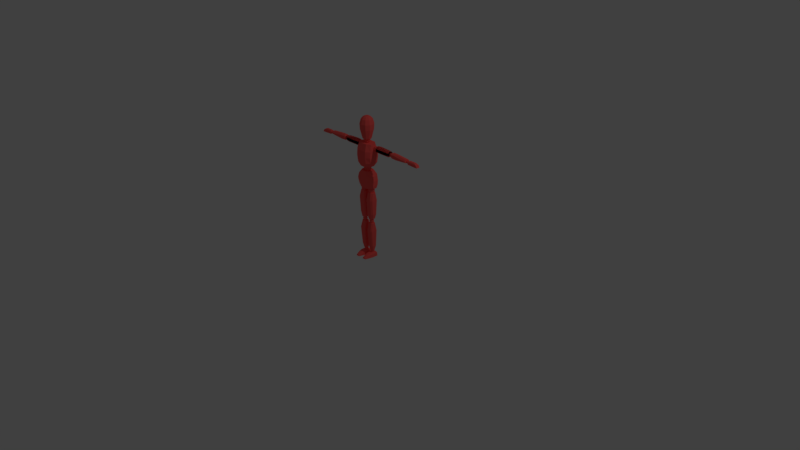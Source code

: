 # Source: Player_Mannequin_Red.blend  (saved by Blender 2.79.0; exported with 4.5.12 LTS)
import bpy
from mathutils import Matrix  # noqa: F401  (used for matrix-valued properties, if any)

bpy.ops.wm.read_factory_settings(use_empty=True)
scene = bpy.context.scene
scene.name = 'Scene'

# ---- collections
col_collection_1 = bpy.data.collections.new('Collection 1'); scene.collection.children.link(col_collection_1)

# ---- materials (node trees are filled in below, after node groups)
mat_material = bpy.data.materials.new('Material')
mat_material.alpha_threshold = 0.0
mat_material.use_transparent_shadow = False
mat_material.diffuse_color = (1.0, 1.0, 1.0, 1.0)
mat_material.roughness = 0.5
mat_material.line_color = (0.0, 0.0, 0.0, 1.0)
mat_material_blue = bpy.data.materials.new('Material.Blue')
mat_material_blue.alpha_threshold = 0.0
mat_material_blue.use_transparent_shadow = False
mat_material_blue.diffuse_color = (0.04264, 0.1027, 1.0, 1.0)
mat_material_blue.roughness = 0.5
mat_material_red = bpy.data.materials.new('Material.Red')
mat_material_red.alpha_threshold = 0.0
mat_material_red.use_transparent_shadow = False
mat_material_red.diffuse_color = (1.0, 0.1099, 0.09833, 1.0)
mat_material_red.roughness = 0.5
mat_material_yellow = bpy.data.materials.new('Material.Yellow')
mat_material_yellow.alpha_threshold = 0.0
mat_material_yellow.use_transparent_shadow = False
mat_material_yellow.roughness = 0.5
mat_material_green = bpy.data.materials.new('Material.Green')
mat_material_green.alpha_threshold = 0.0
mat_material_green.use_transparent_shadow = False
mat_material_green.roughness = 0.5

# ---- material node trees

# ---- world
world_world = bpy.data.worlds.new('World'); scene.world = world_world
world_world.color = (0.05088, 0.05088, 0.05088)
world_world.use_sun_shadow = False
world_world.sun_shadow_jitter_overblur = 0.0
world_world.cycles.sampling_method = 'MANUAL'

# ---- cameras
cam_camera = bpy.data.cameras.new('Camera')
cam_camera.clip_end = 100.0
cam_camera.lens = 35.0
cam_camera.sensor_width = 32.0
cam_camera.sensor_height = 18.0
cam_camera.ortho_scale = 7.314
cam_camera.dof.focus_distance = 0.0
cam_camera.dof.aperture_fstop = 128.0

# ---- lights
light_lamp = bpy.data.lights.new('Lamp', 'POINT')
light_lamp.transmission_factor = 0.0
light_lamp.cutoff_distance = 30.0
light_lamp.energy = 100.0
light_lamp.shadow_buffer_clip_start = 1.001
light_lamp.shadow_soft_size = 0.1
light_lamp.shadow_maximum_resolution = 0.006
light_lamp.use_absolute_resolution = True

# ---- meshes
me_cube = bpy.data.meshes.new('Cube')
me_cube.from_pydata([(0.1242, 0.02715, 0.9557), (0.1242, -0.01888, 0.9557), (0.07247, 0.02062, 1.175), (0.07247, -0.02323, 1.175), (0.0594, 0.07366, 0.9502), (0.0594, -0.06104, 0.9513), (0.03515, 0.06169, 1.176), (0.03515, -0.06431, 1.176), (0.1301, 0.04456, 0.9987), (0.1294, 0.05108, 1.057), (0.1156, 0.04782, 1.115), (0.1301, -0.03411, 0.9987), (0.1294, -0.04608, 1.057), (0.1156, -0.04173, 1.115), (0.0714, -0.0828, 1.115), (0.07828, -0.08715, 1.057), (0.0721, -0.07519, 0.9987), (0.0721, 0.08563, 0.9987), (0.07828, 0.09216, 1.057), (0.0714, 0.08889, 1.115), (0.07844, 0.03546, 1.233), (0.07844, -0.02642, 1.233), (0.1048, 0.02668, 1.532), (0.1048, -0.03227, 1.532), (0.05189, 0.05806, 1.233), (0.05189, -0.0659, 1.232), (0.05464, 0.07432, 1.534), (0.05464, -0.06727, 1.534), (0.1115, 0.05886, 1.291), (0.1182, 0.06763, 1.369), (0.1173, 0.06325, 1.448), (0.1115, -0.04689, 1.291), (0.1182, -0.06298, 1.369), (0.1173, -0.05713, 1.448), (0.07055, -0.09971, 1.448), (0.0697, -0.103, 1.369), (0.06897, -0.092, 1.291), (0.06897, 0.08376, 1.291), (0.0697, 0.09759, 1.369), (0.07055, 0.0932, 1.448), (0.1661, 0.0119, 1.439), (0.1583, 0.0119, 1.513), (0.1661, 0.04627, 1.439), (0.1583, 0.04627, 1.513), (0.3637, 0.0119, 1.437), (0.3793, 0.0119, 1.507), (0.3637, 0.04627, 1.437), (0.3793, 0.04627, 1.507), (0.1606, -0.005781, 1.453), (0.1606, -0.005781, 1.492), (0.1606, 0.06396, 1.492), (0.1606, 0.06396, 1.453), (0.3793, 0.06396, 1.492), (0.3793, 0.06396, 1.461), (0.3793, -0.005781, 1.492), (0.3793, -0.005781, 1.461), (0.329, 0.04627, 1.437), (0.2165, 0.04627, 1.437), (0.2142, 0.04627, 1.517), (0.329, 0.04627, 1.512), (0.2165, 0.0119, 1.437), (0.329, 0.0119, 1.437), (0.329, 0.0119, 1.512), (0.2142, 0.0119, 1.517), (0.329, -0.005781, 1.453), (0.2165, -0.005781, 1.453), (0.329, -0.005781, 1.492), (0.2165, -0.005781, 1.492), (0.2165, 0.06396, 1.453), (0.329, 0.06396, 1.453), (0.2165, 0.06396, 1.492), (0.329, 0.06396, 1.492), (0.4235, 0.0119, 1.44), (0.429, 0.0119, 1.507), (0.4235, 0.04627, 1.44), (0.429, 0.04627, 1.507), (0.6624, 0.0119, 1.451), (0.6635, 0.0119, 1.493), (0.6624, 0.04627, 1.451), (0.6635, 0.04627, 1.493), (0.419, -0.005781, 1.464), (0.419, -0.005781, 1.492), (0.419, 0.06396, 1.492), (0.419, 0.06396, 1.464), (0.6635, 0.06396, 1.477), (0.6646, 0.06396, 1.465), (0.6635, -0.005781, 1.477), (0.6646, -0.005781, 1.465), (0.6143, 0.04627, 1.446), (0.4861, 0.04627, 1.437), (0.4861, 0.04627, 1.507), (0.6132, 0.04627, 1.497), (0.4861, 0.0119, 1.437), (0.6143, 0.0119, 1.446), (0.6132, 0.0119, 1.497), (0.4861, 0.0119, 1.507), (0.6132, -0.005781, 1.46), (0.4861, -0.005781, 1.453), (0.6132, -0.005781, 1.477), (0.4861, -0.005781, 1.492), (0.4861, 0.06396, 1.453), (0.6132, 0.06396, 1.46), (0.4861, 0.06396, 1.492), (0.6132, 0.06396, 1.477), (0.702, 0.005576, 1.445), (0.7032, 0.01344, 1.485), (0.702, 0.05257, 1.445), (0.7032, 0.04471, 1.485), (0.8505, 0.005576, 1.443), (0.8148, 0.01344, 1.484), (0.8505, 0.05257, 1.443), (0.8148, 0.04471, 1.484), (0.7, 0.005576, 1.474), (0.7, 0.05257, 1.474), (0.8337, 0.05257, 1.471), (0.8337, 0.005576, 1.471), (0.8118, 0.05257, 1.441), (0.7293, 0.05257, 1.445), (0.7194, 0.04471, 1.488), (0.7957, 0.04471, 1.488), (0.7293, 0.005576, 1.445), (0.8118, 0.005576, 1.441), (0.7957, 0.01344, 1.488), (0.7194, 0.01344, 1.488), (0.8099, 0.005576, 1.474), (0.7274, 0.005576, 1.474), (0.7274, 0.05257, 1.474), (0.8099, 0.05257, 1.474), (0.1661, 0.0119, 1.439), (0.1583, 0.0119, 1.513), (0.1661, 0.04627, 1.439), (0.1583, 0.04627, 1.513), (0.3637, 0.0119, 1.437), (0.3793, 0.0119, 1.507), (0.3637, 0.04627, 1.437), (0.3793, 0.04627, 1.507), (0.1606, -0.005781, 1.453), (0.1606, -0.005781, 1.492), (0.1606, 0.06396, 1.492), (0.1606, 0.06396, 1.453), (0.3793, 0.06396, 1.492), (0.3793, 0.06396, 1.461), (0.3793, -0.005781, 1.492), (0.3793, -0.005781, 1.461), (0.329, 0.04627, 1.437), (0.2165, 0.04627, 1.437), (0.2142, 0.04627, 1.517), (0.329, 0.04627, 1.512), (0.2165, 0.0119, 1.437), (0.329, 0.0119, 1.437), (0.329, 0.0119, 1.512), (0.2142, 0.0119, 1.517), (0.329, -0.005781, 1.453), (0.2165, -0.005781, 1.453), (0.329, -0.005781, 1.492), (0.2165, -0.005781, 1.492), (0.2165, 0.06396, 1.453), (0.329, 0.06396, 1.453), (0.2165, 0.06396, 1.492), (0.329, 0.06396, 1.492), (0.02369, -0.01695, 0.8891), (0.1063, -0.01695, 0.887), (0.02369, 0.01743, 0.8891), (0.1063, 0.01743, 0.887), (0.01589, -0.01695, 0.533), (0.1025, -0.01695, 0.5371), (0.01589, 0.01743, 0.533), (0.1025, 0.01743, 0.5371), (0.03797, -0.03584, 0.895), (0.08531, -0.03584, 0.8928), (0.08531, 0.03993, 0.8928), (0.03797, 0.03993, 0.895), (0.07749, 0.03511, 0.5262), (0.04641, 0.03511, 0.5261), (0.07749, -0.03463, 0.5262), (0.04641, -0.03463, 0.5261), (0.01097, 0.02827, 0.5988), (0.009451, 0.03791, 0.7898), (0.1182, 0.03791, 0.7939), (0.1141, 0.02827, 0.5991), (0.009451, -0.03623, 0.7886), (0.01097, -0.02418, 0.5988), (0.1141, -0.02418, 0.5991), (0.1182, -0.03623, 0.7927), (0.02639, -0.04186, 0.5988), (0.02487, -0.05391, 0.7887), (0.09422, -0.04186, 0.599), (0.0927, -0.05391, 0.7888), (0.02487, 0.0556, 0.7899), (0.02639, 0.04596, 0.5988), (0.0927, 0.0556, 0.79), (0.09422, 0.04596, 0.599), (0.02241, -0.01409, 0.4694), (0.09598, -0.01294, 0.4702), (0.02242, 0.01486, 0.4693), (0.09593, 0.01374, 0.4701), (0.02823, -0.006824, 0.08268), (0.08512, -0.006991, 0.08268), (0.02821, 0.01609, 0.08268), (0.08514, 0.01627, 0.08268), (0.03296, -0.02712, 0.472), (0.08142, -0.02675, 0.4733), (0.08122, 0.03072, 0.4736), (0.03315, 0.03111, 0.4722), (0.06991, 0.02925, 0.08268), (0.05149, 0.0291, 0.08268), (0.06988, -0.01993, 0.08268), (0.05152, -0.01977, 0.08268), (0.02367, 0.03234, 0.1489), (0.02153, 0.03986, 0.3633), (0.1057, 0.03847, 0.368), (0.09787, 0.03192, 0.1499), (0.02147, -0.03898, 0.3639), (0.02372, -0.02066, 0.1497), (0.09782, -0.02024, 0.1507), (0.1058, -0.03758, 0.3686), (0.03186, -0.03108, 0.1501), (0.02987, -0.04904, 0.364), (0.0855, -0.03087, 0.1504), (0.08815, -0.04846, 0.3644), (0.03003, 0.04985, 0.3635), (0.03183, 0.04285, 0.1494), (0.08801, 0.04923, 0.3638), (0.08552, 0.04264, 0.1497), (0.1087, -0.04188, 0.001588), (0.1087, 0.01529, 0.001588), (0.00808, 0.01529, 0.001588), (0.00808, -0.04188, 0.001588), (0.1022, 0.01529, 0.04421), (0.1022, -0.04188, 0.04421), (0.0159, -0.04188, 0.04421), (0.0159, 0.01529, 0.04421), (0.0159, 0.01529, 0.04421), (0.0159, -0.04188, 0.04421), (0.1022, -0.04188, 0.04421), (0.1022, 0.01529, 0.04421), (0.00808, -0.04188, 0.002983), (0.00808, 0.01529, 0.001588), (0.1087, 0.01529, 0.001588), (0.1087, -0.04188, 0.002983), (0.1022, 0.04581, 0.04421), (0.1087, 0.04581, 0.001588), (0.09263, -0.09014, 0.03313), (0.09914, -0.09014, 0.002983), (0.0159, 0.04581, 0.04421), (0.00808, 0.04581, 0.001588), (0.02549, -0.09014, 0.03313), (0.01767, -0.09014, 0.002983), (0.08457, -0.1351, 0.01145), (0.08449, -0.1393, 0.002983), (0.03221, -0.1351, 0.01145), (0.03232, -0.1393, 0.002983), (0.07764, -0.04188, 0.002983), (0.03918, -0.04188, 0.002983), (0.07764, 0.01529, 0.001588), (0.03918, 0.01529, 0.001588), (0.03918, -0.04188, 0.05464), (0.07764, -0.04188, 0.05464), (0.07397, -0.09014, 0.04356), (0.04284, -0.09014, 0.04356), (0.03918, 0.01529, 0.05464), (0.07764, 0.01529, 0.05464), (0.03918, 0.04581, 0.05464), (0.07764, 0.04581, 0.05464), (0.04284, -0.09014, 0.002983), (0.07397, -0.09014, 0.002983), (0.07764, 0.04581, 0.001588), (0.03918, 0.04581, 0.001588), (0.06917, -0.1383, 0.01877), (0.04609, -0.1383, 0.01877), (0.04609, -0.1436, 0.002983), (0.06917, -0.1436, 0.002983), (0.3837, 0.01361, 1.46), (0.3837, 0.01361, 1.491), (0.3837, 0.04524, 1.46), (0.3837, 0.04524, 1.491), (0.4154, 0.01361, 1.46), (0.4154, 0.01361, 1.491), (0.4154, 0.04524, 1.46), (0.4154, 0.04524, 1.491), (0.3802, 0.02943, 1.456), (0.3802, 0.01005, 1.476), (0.3802, 0.02943, 1.495), (0.3802, 0.0488, 1.476), (0.3995, 0.0488, 1.456), (0.3995, 0.0488, 1.495), (0.4189, 0.0488, 1.476), (0.4189, 0.02943, 1.456), (0.4189, 0.02943, 1.495), (0.4189, 0.01005, 1.476), (0.3995, 0.01005, 1.456), (0.3995, 0.01005, 1.495), (0.3995, 0.02943, 1.503), (0.3995, 0.02943, 1.448), (0.3995, 0.00203, 1.476), (0.4269, 0.02943, 1.476), (0.3995, 0.05682, 1.476), (0.3721, 0.02943, 1.476), (0.6707, 0.01816, 1.454), (0.6707, 0.01816, 1.477), (0.6707, 0.04069, 1.454), (0.6707, 0.04069, 1.477), (0.7009, 0.01816, 1.454), (0.7009, 0.01816, 1.477), (0.7009, 0.04069, 1.454), (0.7009, 0.04069, 1.477), (0.6673, 0.02943, 1.452), (0.6673, 0.01563, 1.466), (0.6673, 0.02943, 1.479), (0.6673, 0.04323, 1.466), (0.6858, 0.04323, 1.452), (0.6858, 0.04323, 1.479), (0.7042, 0.04323, 1.466), (0.7042, 0.02943, 1.452), (0.7042, 0.02943, 1.479), (0.7042, 0.01563, 1.466), (0.6858, 0.01563, 1.452), (0.6858, 0.01563, 1.479), (0.6858, 0.02943, 1.485), (0.6858, 0.02943, 1.446), (0.6858, 0.00991, 1.466), (0.7119, 0.02943, 1.466), (0.6858, 0.04894, 1.466), (0.6596, 0.02943, 1.466), (0.1071, 0.009139, 1.454), (0.1071, 0.009139, 1.495), (0.1071, 0.04971, 1.454), (0.1071, 0.04971, 1.495), (0.1571, 0.009139, 1.454), (0.1571, 0.009139, 1.495), (0.1571, 0.04971, 1.454), (0.1571, 0.04971, 1.495), (0.1014, 0.02943, 1.45), (0.1014, 0.004579, 1.474), (0.1014, 0.02943, 1.499), (0.1014, 0.05427, 1.474), (0.1321, 0.05427, 1.45), (0.1321, 0.05427, 1.499), (0.1627, 0.05427, 1.474), (0.1627, 0.02943, 1.45), (0.1627, 0.02943, 1.499), (0.1627, 0.004579, 1.474), (0.1321, 0.004579, 1.45), (0.1321, 0.004579, 1.499), (0.1321, 0.02943, 1.509), (0.1321, 0.02943, 1.439), (0.1321, -0.005713, 1.474), (0.1754, 0.02943, 1.474), (0.1321, 0.06456, 1.474), (0.08877, 0.02943, 1.474), (0.3837, 0.01361, 1.46), (0.3837, 0.01361, 1.491), (0.3837, 0.04524, 1.46), (0.3837, 0.04524, 1.491), (0.4154, 0.01361, 1.46), (0.4154, 0.01361, 1.491), (0.4154, 0.04524, 1.46), (0.4154, 0.04524, 1.491), (0.3802, 0.02943, 1.456), (0.3802, 0.01005, 1.476), (0.3802, 0.02943, 1.495), (0.3802, 0.0488, 1.476), (0.3995, 0.0488, 1.456), (0.3995, 0.0488, 1.495), (0.4189, 0.0488, 1.476), (0.4189, 0.02943, 1.456), (0.4189, 0.02943, 1.495), (0.4189, 0.01005, 1.476), (0.3995, 0.01005, 1.456), (0.3995, 0.01005, 1.495), (0.3995, 0.02943, 1.503), (0.3995, 0.02943, 1.448), (0.3995, 0.00203, 1.476), (0.4269, 0.02943, 1.476), (0.3995, 0.05682, 1.476), (0.3721, 0.02943, 1.476), (0.03691, -0.02318, 0.8915), (0.03691, -0.02318, 0.9464), (0.03691, 0.02571, 0.8915), (0.03691, 0.02571, 0.9464), (0.0858, -0.02318, 0.8915), (0.0858, -0.02318, 0.9464), (0.0858, 0.02571, 0.8915), (0.0858, 0.02571, 0.9464), (0.03141, 0.001265, 0.8853), (0.03141, -0.02868, 0.9189), (0.03141, 0.001265, 0.9526), (0.03141, 0.03121, 0.9189), (0.06136, 0.03121, 0.8853), (0.06136, 0.03121, 0.9526), (0.0913, 0.03121, 0.9189), (0.0913, 0.001265, 0.8853), (0.0913, 0.001265, 0.9526), (0.0913, -0.02868, 0.9189), (0.06136, -0.02868, 0.8853), (0.06136, -0.02868, 0.9526), (0.06136, 0.001265, 0.9665), (0.06136, 0.001265, 0.8714), (0.06136, -0.04108, 0.9189), (0.1037, 0.001265, 0.9189), (0.06136, 0.04361, 0.9189), (0.01901, 0.001265, 0.9189), (0.04195, -0.0167, 0.4758), (0.04195, -0.0167, 0.521), (0.04195, 0.01621, 0.4758), (0.04195, 0.01621, 0.521), (0.07774, -0.0167, 0.4758), (0.07774, -0.0167, 0.521), (0.07774, 0.01621, 0.4758), (0.07774, 0.01621, 0.521), (0.03793, -0.0002481, 0.4707), (0.03793, -0.0204, 0.4984), (0.03793, -0.0002481, 0.5261), (0.03793, 0.01991, 0.4984), (0.05984, 0.01991, 0.4707), (0.05984, 0.01991, 0.5261), (0.08176, 0.01991, 0.4984), (0.08176, -0.0002481, 0.4707), (0.08176, -0.0002481, 0.5261), (0.08176, -0.0204, 0.4984), (0.05984, -0.0204, 0.4707), (0.05984, -0.0204, 0.5261), (0.05984, -0.0002481, 0.5376), (0.05984, -0.0002481, 0.4593), (0.05984, -0.02875, 0.4984), (0.09083, -0.0002481, 0.4984), (0.05984, 0.02825, 0.4984), (0.02885, -0.0002481, 0.4984), (0.04505, -0.008638, 0.04739), (0.04505, -0.008638, 0.0878), (0.04505, 0.01667, 0.04739), (0.04505, 0.01667, 0.0878), (0.07037, -0.008638, 0.04739), (0.07037, -0.008638, 0.0878), (0.07037, 0.01667, 0.04739), (0.07037, 0.01667, 0.0878), (0.04221, 0.004018, 0.04285), (0.04221, -0.01148, 0.0676), (0.04221, 0.004018, 0.09234), (0.04221, 0.01952, 0.0676), (0.05771, 0.01952, 0.04285), (0.05771, 0.01952, 0.09234), (0.07321, 0.01952, 0.0676), (0.07321, 0.004018, 0.04285), (0.07321, 0.004018, 0.09234), (0.07321, -0.01148, 0.0676), (0.05771, -0.01148, 0.04285), (0.05771, -0.01148, 0.09234), (0.05771, 0.004018, 0.1026), (0.05771, 0.004018, 0.0326), (0.05771, -0.0179, 0.0676), (0.07963, 0.004018, 0.0676), (0.05771, 0.02594, 0.0676), (0.03579, 0.004018, 0.0676), (0.02547, 0.001067, 1.593), (0.03173, 0.001067, 1.536), (0.02467, 0.03147, 1.564), (0.03721, -0.02428, 1.17), (0.03094, -0.02428, 1.233), (0.03721, 0.02538, 1.17), (0.03094, 0.02538, 1.233), (0.01949, 0.02589, 1.587), (0.02576, 0.02589, 1.543), (0.01949, -0.02376, 1.587), (0.03612, 0.03095, 1.199), (0.04803, 0.0005487, 1.164), (0.04176, 0.0005487, 1.239), (0.03612, -0.02986, 1.199), (0.06055, 0.0005487, 1.199), (0.02576, -0.02376, 1.543), (0.02467, -0.02934, 1.564), (0.04426, 0.001067, 1.564), (0.01375, -0.01893, 1.871), (0.02225, -0.007229, 1.871), (0.02225, 0.007229, 1.871), (0.01375, 0.01893, 1.871), (0.03093, 0.04257, 1.856), (0.05004, 0.01626, 1.856), (0.05004, -0.01626, 1.856), (0.03093, -0.04257, 1.856), (0.04327, -0.05955, 1.833), (0.07001, -0.02275, 1.833), (0.07001, 0.02275, 1.833), (0.04327, 0.05955, 1.833), (0.0527, 0.07253, 1.774), (0.08527, 0.02771, 1.774), (0.08527, -0.02771, 1.774), (0.0527, -0.07253, 1.774), (0.05041, -0.06939, 1.703), (0.08157, -0.0265, 1.703), (0.08157, 0.0265, 1.703), (0.05041, 0.06939, 1.703), (0.03286, 0.04523, 1.586), (0.05317, 0.01728, 1.586), (0.05317, -0.01728, 1.586), (0.03286, -0.04523, 1.586), (-0.1242, 0.02715, 0.9557), (-0.1242, -0.01888, 0.9557), (-0.07247, 0.02062, 1.175), (-0.07247, -0.02323, 1.175), (0.0, 0.07366, 0.9481), (0.0, -0.06104, 0.9491), (0.0, 0.06169, 1.176), (0.0, -0.06431, 1.176), (-0.0594, 0.07366, 0.9502), (-0.0594, -0.06104, 0.9513), (-0.03515, 0.06169, 1.176), (-0.03515, -0.06431, 1.176), (-0.1301, 0.04456, 0.9987), (-0.1294, 0.05108, 1.057), (-0.1156, 0.04782, 1.115), (-0.1301, -0.03411, 0.9987), (-0.1294, -0.04608, 1.057), (-0.1156, -0.04173, 1.115), (0.0, 0.08563, 0.9987), (0.0, 0.09216, 1.057), (0.0, 0.08889, 1.115), (0.0, -0.0828, 1.115), (0.0, -0.08715, 1.057), (0.0, -0.07519, 0.9987), (-0.0714, -0.0828, 1.115), (-0.07828, -0.08715, 1.057), (-0.0721, -0.07519, 0.9987), (-0.0721, 0.08563, 0.9987), (-0.07828, 0.09216, 1.057), (-0.0714, 0.08889, 1.115), (-0.07844, 0.03546, 1.233), (-0.07844, -0.02642, 1.233), (-0.1048, 0.02668, 1.532), (-0.1048, -0.03227, 1.532), (0.0, 0.05806, 1.23), (0.0, -0.0659, 1.229), (0.0, 0.07432, 1.534), (0.0, -0.06727, 1.534), (-0.05189, 0.05806, 1.233), (-0.05189, -0.0659, 1.232), (-0.05464, 0.07432, 1.534), (-0.05464, -0.06727, 1.534), (-0.1115, 0.05886, 1.291), (-0.1182, 0.06763, 1.369), (-0.1173, 0.06325, 1.448), (-0.1115, -0.04689, 1.291), (-0.1182, -0.06298, 1.369), (-0.1173, -0.05713, 1.448), (0.0, 0.08376, 1.291), (0.0, 0.09759, 1.369), (0.0, 0.0932, 1.448), (0.0, -0.09971, 1.448), (0.0, -0.103, 1.369), (0.0, -0.092, 1.291), (-0.07055, -0.09971, 1.448), (-0.0697, -0.103, 1.369), (-0.06897, -0.092, 1.291), (-0.06897, 0.08376, 1.291), (-0.0697, 0.09759, 1.369), (-0.07055, 0.0932, 1.448), (-0.1661, 0.0119, 1.439), (-0.1583, 0.0119, 1.513), (-0.1661, 0.04627, 1.439), (-0.1583, 0.04627, 1.513), (-0.3637, 0.0119, 1.437), (-0.3793, 0.0119, 1.507), (-0.3637, 0.04627, 1.437), (-0.3793, 0.04627, 1.507), (-0.1606, -0.005781, 1.453), (-0.1606, -0.005781, 1.492), (-0.1606, 0.06396, 1.492), (-0.1606, 0.06396, 1.453), (-0.3793, 0.06396, 1.492), (-0.3793, 0.06396, 1.461), (-0.3793, -0.005781, 1.492), (-0.3793, -0.005781, 1.461), (-0.329, 0.04627, 1.437), (-0.2165, 0.04627, 1.437), (-0.2142, 0.04627, 1.517), (-0.329, 0.04627, 1.512), (-0.2165, 0.0119, 1.437), (-0.329, 0.0119, 1.437), (-0.329, 0.0119, 1.512), (-0.2142, 0.0119, 1.517), (-0.329, -0.005781, 1.453), (-0.2165, -0.005781, 1.453), (-0.329, -0.005781, 1.492), (-0.2165, -0.005781, 1.492), (-0.2165, 0.06396, 1.453), (-0.329, 0.06396, 1.453), (-0.2165, 0.06396, 1.492), (-0.329, 0.06396, 1.492), (-0.4235, 0.0119, 1.44), (-0.429, 0.0119, 1.507), (-0.4235, 0.04627, 1.44), (-0.429, 0.04627, 1.507), (-0.6624, 0.0119, 1.451), (-0.6635, 0.0119, 1.493), (-0.6624, 0.04627, 1.451), (-0.6635, 0.04627, 1.493), (-0.419, -0.005781, 1.464), (-0.419, -0.005781, 1.492), (-0.419, 0.06396, 1.492), (-0.419, 0.06396, 1.464), (-0.6635, 0.06396, 1.477), (-0.6646, 0.06396, 1.465), (-0.6635, -0.005781, 1.477), (-0.6646, -0.005781, 1.465), (-0.6143, 0.04627, 1.446), (-0.4861, 0.04627, 1.437), (-0.4861, 0.04627, 1.507), (-0.6132, 0.04627, 1.497), (-0.4861, 0.0119, 1.437), (-0.6143, 0.0119, 1.446), (-0.6132, 0.0119, 1.497), (-0.4861, 0.0119, 1.507), (-0.6132, -0.005781, 1.46), (-0.4861, -0.005781, 1.453), (-0.6132, -0.005781, 1.477), (-0.4861, -0.005781, 1.492), (-0.4861, 0.06396, 1.453), (-0.6132, 0.06396, 1.46), (-0.4861, 0.06396, 1.492), (-0.6132, 0.06396, 1.477), (-0.702, 0.005576, 1.445), (-0.7032, 0.01344, 1.485), (-0.702, 0.05257, 1.445), (-0.7032, 0.04471, 1.485), (-0.8505, 0.005576, 1.443), (-0.8148, 0.01344, 1.484), (-0.8505, 0.05257, 1.443), (-0.8148, 0.04471, 1.484), (-0.7, 0.005576, 1.474), (-0.7, 0.05257, 1.474), (-0.8337, 0.05257, 1.471), (-0.8337, 0.005576, 1.471), (-0.8118, 0.05257, 1.441), (-0.7293, 0.05257, 1.445), (-0.7194, 0.04471, 1.488), (-0.7957, 0.04471, 1.488), (-0.7293, 0.005576, 1.445), (-0.8118, 0.005576, 1.441), (-0.7957, 0.01344, 1.488), (-0.7194, 0.01344, 1.488), (-0.8099, 0.005576, 1.474), (-0.7274, 0.005576, 1.474), (-0.7274, 0.05257, 1.474), (-0.8099, 0.05257, 1.474), (-0.1661, 0.0119, 1.439), (-0.1583, 0.0119, 1.513), (-0.1661, 0.04627, 1.439), (-0.1583, 0.04627, 1.513), (-0.3637, 0.0119, 1.437), (-0.3793, 0.0119, 1.507), (-0.3637, 0.04627, 1.437), (-0.3793, 0.04627, 1.507), (-0.1606, -0.005781, 1.453), (-0.1606, -0.005781, 1.492), (-0.1606, 0.06396, 1.492), (-0.1606, 0.06396, 1.453), (-0.3793, 0.06396, 1.492), (-0.3793, 0.06396, 1.461), (-0.3793, -0.005781, 1.492), (-0.3793, -0.005781, 1.461), (-0.329, 0.04627, 1.437), (-0.2165, 0.04627, 1.437), (-0.2142, 0.04627, 1.517), (-0.329, 0.04627, 1.512), (-0.2165, 0.0119, 1.437), (-0.329, 0.0119, 1.437), (-0.329, 0.0119, 1.512), (-0.2142, 0.0119, 1.517), (-0.329, -0.005781, 1.453), (-0.2165, -0.005781, 1.453), (-0.329, -0.005781, 1.492), (-0.2165, -0.005781, 1.492), (-0.2165, 0.06396, 1.453), (-0.329, 0.06396, 1.453), (-0.2165, 0.06396, 1.492), (-0.329, 0.06396, 1.492), (-0.02369, -0.01695, 0.8891), (-0.1063, -0.01695, 0.887), (-0.02369, 0.01743, 0.8891), (-0.1063, 0.01743, 0.887), (-0.01589, -0.01695, 0.533), (-0.1025, -0.01695, 0.5371), (-0.01589, 0.01743, 0.533), (-0.1025, 0.01743, 0.5371), (-0.03797, -0.03584, 0.895), (-0.08531, -0.03584, 0.8928), (-0.08531, 0.03993, 0.8928), (-0.03797, 0.03993, 0.895), (-0.07749, 0.03511, 0.5262), (-0.04641, 0.03511, 0.5261), (-0.07749, -0.03463, 0.5262), (-0.04641, -0.03463, 0.5261), (-0.01097, 0.02827, 0.5988), (-0.009451, 0.03791, 0.7898), (-0.1182, 0.03791, 0.7939), (-0.1141, 0.02827, 0.5991), (-0.009451, -0.03623, 0.7886), (-0.01097, -0.02418, 0.5988), (-0.1141, -0.02418, 0.5991), (-0.1182, -0.03623, 0.7927), (-0.02639, -0.04186, 0.5988), (-0.02487, -0.05391, 0.7887), (-0.09422, -0.04186, 0.599), (-0.0927, -0.05391, 0.7888), (-0.02487, 0.0556, 0.7899), (-0.02639, 0.04596, 0.5988), (-0.0927, 0.0556, 0.79), (-0.09422, 0.04596, 0.599), (-0.02241, -0.01409, 0.4694), (-0.09598, -0.01294, 0.4702), (-0.02242, 0.01486, 0.4693), (-0.09593, 0.01374, 0.4701), (-0.02823, -0.006824, 0.08268), (-0.08512, -0.006991, 0.08268), (-0.02821, 0.01609, 0.08268), (-0.08514, 0.01627, 0.08268), (-0.03296, -0.02712, 0.472), (-0.08142, -0.02675, 0.4733), (-0.08122, 0.03072, 0.4736), (-0.03315, 0.03111, 0.4722), (-0.06991, 0.02925, 0.08268), (-0.05149, 0.0291, 0.08268), (-0.06988, -0.01993, 0.08268), (-0.05152, -0.01977, 0.08268), (-0.02367, 0.03234, 0.1489), (-0.02153, 0.03986, 0.3633), (-0.1057, 0.03847, 0.368), (-0.09787, 0.03192, 0.1499), (-0.02147, -0.03898, 0.3639), (-0.02372, -0.02066, 0.1497), (-0.09782, -0.02024, 0.1507), (-0.1058, -0.03758, 0.3686), (-0.03186, -0.03108, 0.1501), (-0.02987, -0.04904, 0.364), (-0.0855, -0.03087, 0.1504), (-0.08815, -0.04846, 0.3644), (-0.03003, 0.04985, 0.3635), (-0.03183, 0.04285, 0.1494), (-0.08801, 0.04923, 0.3638), (-0.08552, 0.04264, 0.1497), (-0.1087, -0.04188, 0.001588), (-0.1087, 0.01529, 0.001588), (-0.00808, 0.01529, 0.001588), (-0.00808, -0.04188, 0.001588), (-0.1022, 0.01529, 0.04421), (-0.1022, -0.04188, 0.04421), (-0.0159, -0.04188, 0.04421), (-0.0159, 0.01529, 0.04421), (-0.0159, 0.01529, 0.04421), (-0.0159, -0.04188, 0.04421), (-0.1022, -0.04188, 0.04421), (-0.1022, 0.01529, 0.04421), (-0.00808, -0.04188, 0.002983), (-0.00808, 0.01529, 0.001588), (-0.1087, 0.01529, 0.001588), (-0.1087, -0.04188, 0.002983), (-0.1022, 0.04581, 0.04421), (-0.1087, 0.04581, 0.001588), (-0.09263, -0.09014, 0.03313), (-0.09914, -0.09014, 0.002983), (-0.0159, 0.04581, 0.04421), (-0.00808, 0.04581, 0.001588), (-0.02549, -0.09014, 0.03313), (-0.01767, -0.09014, 0.002983), (-0.08457, -0.1351, 0.01145), (-0.08449, -0.1393, 0.002983), (-0.03221, -0.1351, 0.01145), (-0.03232, -0.1393, 0.002983), (-0.07764, -0.04188, 0.002983), (-0.03918, -0.04188, 0.002983), (-0.07764, 0.01529, 0.001588), (-0.03918, 0.01529, 0.001588), (-0.03918, -0.04188, 0.05464), (-0.07764, -0.04188, 0.05464), (-0.07397, -0.09014, 0.04356), (-0.04284, -0.09014, 0.04356), (-0.03918, 0.01529, 0.05464), (-0.07764, 0.01529, 0.05464), (-0.03918, 0.04581, 0.05464), (-0.07764, 0.04581, 0.05464), (-0.04284, -0.09014, 0.002983), (-0.07397, -0.09014, 0.002983), (-0.07764, 0.04581, 0.001588), (-0.03918, 0.04581, 0.001588), (-0.06917, -0.1383, 0.01877), (-0.04609, -0.1383, 0.01877), (-0.04609, -0.1436, 0.002983), (-0.06917, -0.1436, 0.002983), (-0.3837, 0.01361, 1.46), (-0.3837, 0.01361, 1.491), (-0.3837, 0.04524, 1.46), (-0.3837, 0.04524, 1.491), (-0.4154, 0.01361, 1.46), (-0.4154, 0.01361, 1.491), (-0.4154, 0.04524, 1.46), (-0.4154, 0.04524, 1.491), (-0.3802, 0.02943, 1.456), (-0.3802, 0.01005, 1.476), (-0.3802, 0.02943, 1.495), (-0.3802, 0.0488, 1.476), (-0.3995, 0.0488, 1.456), (-0.3995, 0.0488, 1.495), (-0.4189, 0.0488, 1.476), (-0.4189, 0.02943, 1.456), (-0.4189, 0.02943, 1.495), (-0.4189, 0.01005, 1.476), (-0.3995, 0.01005, 1.456), (-0.3995, 0.01005, 1.495), (-0.3995, 0.02943, 1.503), (-0.3995, 0.02943, 1.448), (-0.3995, 0.00203, 1.476), (-0.4269, 0.02943, 1.476), (-0.3995, 0.05682, 1.476), (-0.3721, 0.02943, 1.476), (-0.6707, 0.01816, 1.454), (-0.6707, 0.01816, 1.477), (-0.6707, 0.04069, 1.454), (-0.6707, 0.04069, 1.477), (-0.7009, 0.01816, 1.454), (-0.7009, 0.01816, 1.477), (-0.7009, 0.04069, 1.454), (-0.7009, 0.04069, 1.477), (-0.6673, 0.02943, 1.452), (-0.6673, 0.01563, 1.466), (-0.6673, 0.02943, 1.479), (-0.6673, 0.04323, 1.466), (-0.6858, 0.04323, 1.452), (-0.6858, 0.04323, 1.479), (-0.7042, 0.04323, 1.466), (-0.7042, 0.02943, 1.452), (-0.7042, 0.02943, 1.479), (-0.7042, 0.01563, 1.466), (-0.6858, 0.01563, 1.452), (-0.6858, 0.01563, 1.479), (-0.6858, 0.02943, 1.485), (-0.6858, 0.02943, 1.446), (-0.6858, 0.00991, 1.466), (-0.7119, 0.02943, 1.466), (-0.6858, 0.04894, 1.466), (-0.6596, 0.02943, 1.466), (-0.1071, 0.009139, 1.454), (-0.1071, 0.009139, 1.495), (-0.1071, 0.04971, 1.454), (-0.1071, 0.04971, 1.495), (-0.1571, 0.009139, 1.454), (-0.1571, 0.009139, 1.495), (-0.1571, 0.04971, 1.454), (-0.1571, 0.04971, 1.495), (-0.1014, 0.02943, 1.45), (-0.1014, 0.004579, 1.474), (-0.1014, 0.02943, 1.499), (-0.1014, 0.05427, 1.474), (-0.1321, 0.05427, 1.45), (-0.1321, 0.05427, 1.499), (-0.1627, 0.05427, 1.474), (-0.1627, 0.02943, 1.45), (-0.1627, 0.02943, 1.499), (-0.1627, 0.004579, 1.474), (-0.1321, 0.004579, 1.45), (-0.1321, 0.004579, 1.499), (-0.1321, 0.02943, 1.509), (-0.1321, 0.02943, 1.439), (-0.1321, -0.005713, 1.474), (-0.1754, 0.02943, 1.474), (-0.1321, 0.06456, 1.474), (-0.08877, 0.02943, 1.474), (-0.3837, 0.01361, 1.46), (-0.3837, 0.01361, 1.491), (-0.3837, 0.04524, 1.46), (-0.3837, 0.04524, 1.491), (-0.4154, 0.01361, 1.46), (-0.4154, 0.01361, 1.491), (-0.4154, 0.04524, 1.46), (-0.4154, 0.04524, 1.491), (-0.3802, 0.02943, 1.456), (-0.3802, 0.01005, 1.476), (-0.3802, 0.02943, 1.495), (-0.3802, 0.0488, 1.476), (-0.3995, 0.0488, 1.456), (-0.3995, 0.0488, 1.495), (-0.4189, 0.0488, 1.476), (-0.4189, 0.02943, 1.456), (-0.4189, 0.02943, 1.495), (-0.4189, 0.01005, 1.476), (-0.3995, 0.01005, 1.456), (-0.3995, 0.01005, 1.495), (-0.3995, 0.02943, 1.503), (-0.3995, 0.02943, 1.448), (-0.3995, 0.00203, 1.476), (-0.4269, 0.02943, 1.476), (-0.3995, 0.05682, 1.476), (-0.3721, 0.02943, 1.476), (-0.03691, -0.02318, 0.8915), (-0.03691, -0.02318, 0.9464), (-0.03691, 0.02571, 0.8915), (-0.03691, 0.02571, 0.9464), (-0.0858, -0.02318, 0.8915), (-0.0858, -0.02318, 0.9464), (-0.0858, 0.02571, 0.8915), (-0.0858, 0.02571, 0.9464), (-0.03141, 0.001265, 0.8853), (-0.03141, -0.02868, 0.9189), (-0.03141, 0.001265, 0.9526), (-0.03141, 0.03121, 0.9189), (-0.06136, 0.03121, 0.8853), (-0.06136, 0.03121, 0.9526), (-0.0913, 0.03121, 0.9189), (-0.0913, 0.001265, 0.8853), (-0.0913, 0.001265, 0.9526), (-0.0913, -0.02868, 0.9189), (-0.06136, -0.02868, 0.8853), (-0.06136, -0.02868, 0.9526), (-0.06136, 0.001265, 0.9665), (-0.06136, 0.001265, 0.8714), (-0.06136, -0.04108, 0.9189), (-0.1037, 0.001265, 0.9189), (-0.06136, 0.04361, 0.9189), (-0.01901, 0.001265, 0.9189), (-0.04195, -0.0167, 0.4758), (-0.04195, -0.0167, 0.521), (-0.04195, 0.01621, 0.4758), (-0.04195, 0.01621, 0.521), (-0.07774, -0.0167, 0.4758), (-0.07774, -0.0167, 0.521), (-0.07774, 0.01621, 0.4758), (-0.07774, 0.01621, 0.521), (-0.03793, -0.0002481, 0.4707), (-0.03793, -0.0204, 0.4984), (-0.03793, -0.0002481, 0.5261), (-0.03793, 0.01991, 0.4984), (-0.05984, 0.01991, 0.4707), (-0.05984, 0.01991, 0.5261), (-0.08176, 0.01991, 0.4984), (-0.08176, -0.0002481, 0.4707), (-0.08176, -0.0002481, 0.5261), (-0.08176, -0.0204, 0.4984), (-0.05984, -0.0204, 0.4707), (-0.05984, -0.0204, 0.5261), (-0.05984, -0.0002481, 0.5376), (-0.05984, -0.0002481, 0.4593), (-0.05984, -0.02875, 0.4984), (-0.09083, -0.0002481, 0.4984), (-0.05984, 0.02825, 0.4984), (-0.02885, -0.0002481, 0.4984), (-0.04505, -0.008638, 0.04739), (-0.04505, -0.008638, 0.0878), (-0.04505, 0.01667, 0.04739), (-0.04505, 0.01667, 0.0878), (-0.07037, -0.008638, 0.04739), (-0.07037, -0.008638, 0.0878), (-0.07037, 0.01667, 0.04739), (-0.07037, 0.01667, 0.0878), (-0.04221, 0.004018, 0.04285), (-0.04221, -0.01148, 0.0676), (-0.04221, 0.004018, 0.09234), (-0.04221, 0.01952, 0.0676), (-0.05771, 0.01952, 0.04285), (-0.05771, 0.01952, 0.09234), (-0.07321, 0.01952, 0.0676), (-0.07321, 0.004018, 0.04285), (-0.07321, 0.004018, 0.09234), (-0.07321, -0.01148, 0.0676), (-0.05771, -0.01148, 0.04285), (-0.05771, -0.01148, 0.09234), (-0.05771, 0.004018, 0.1026), (-0.05771, 0.004018, 0.0326), (-0.05771, -0.0179, 0.0676), (-0.07963, 0.004018, 0.0676), (-0.05771, 0.02594, 0.0676), (-0.03579, 0.004018, 0.0676), (-0.02547, 0.001067, 1.593), (-0.03173, 0.001067, 1.536), (-0.02467, 0.03147, 1.564), (0.0, 0.02949, 1.589), (-0.03721, -0.02428, 1.17), (-0.03094, -0.02428, 1.233), (-0.03721, 0.02538, 1.17), (-0.03094, 0.02538, 1.233), (0.0, 0.03147, 1.536), (-0.01949, 0.02589, 1.587), (-0.02576, 0.02589, 1.543), (-0.01949, -0.02376, 1.587), (0.0, 0.03095, 1.164), (0.0, 0.03095, 1.235), (-0.03612, 0.03095, 1.199), (-0.04803, 0.0005487, 1.164), (-0.04176, 0.0005487, 1.239), (-0.03612, -0.02986, 1.199), (0.0, -0.02986, 1.164), (0.0, -0.02986, 1.235), (0.0, 0.0005487, 1.249), (0.0, 0.0005487, 1.149), (0.0, -0.04245, 1.199), (-0.06055, 0.0005487, 1.199), (0.0, 0.04355, 1.199), (-0.02576, -0.02376, 1.543), (-0.02467, -0.02934, 1.564), (0.0, -0.02934, 1.536), (0.0, -0.02934, 1.589), (0.0, 0.001067, 1.604), (0.0, 0.001067, 1.521), (0.0, -0.04193, 1.564), (-0.04426, 0.001067, 1.564), (0.0, 0.04407, 1.564), (0.0, 0.02339, 1.871), (0.0, -0.02339, 1.871), (-0.01375, -0.01893, 1.871), (-0.02225, -0.007229, 1.871), (-0.02225, 0.007229, 1.871), (-0.01375, 0.01893, 1.871), (-0.03093, 0.04257, 1.856), (-0.05004, 0.01626, 1.856), (-0.05004, -0.01626, 1.856), (-0.03093, -0.04257, 1.856), (0.0, -0.05262, 1.856), (0.0, 0.05262, 1.856), (0.0, 0.07361, 1.833), (0.0, -0.07361, 1.833), (-0.04327, -0.05955, 1.833), (-0.07001, -0.02275, 1.833), (-0.07001, 0.02275, 1.833), (-0.04327, 0.05955, 1.833), (-0.0527, 0.07253, 1.774), (-0.08527, 0.02771, 1.774), (-0.08527, -0.02771, 1.774), (-0.0527, -0.07253, 1.774), (0.0, -0.08966, 1.774), (0.0, 0.08966, 1.774), (0.0, 0.08577, 1.703), (0.0, -0.08577, 1.703), (-0.05041, -0.06939, 1.703), (-0.08157, -0.0265, 1.703), (-0.08157, 0.0265, 1.703), (-0.05041, 0.06939, 1.703), (-0.03286, 0.04523, 1.586), (-0.05317, 0.01728, 1.586), (-0.05317, -0.01728, 1.586), (-0.03286, -0.04523, 1.586), (0.0, -0.05591, 1.586), (0.0, 0.05591, 1.586)], [(228, 225), (231, 226), (225, 226), (230, 229), (230, 227), (224, 227), (231, 228), (229, 224), (744, 741), (747, 742), (741, 742), (746, 745), (746, 743), (740, 743), (747, 744), (745, 740)], [(10, 2, 3, 13), (17, 4, 500, 514), (14, 7, 503, 517), (6, 502, 503, 7), (4, 5, 501, 500), (0, 1, 5, 4), (2, 6, 7, 3), (13, 3, 7, 14), (8, 0, 4, 17), (2, 10, 19, 6), (10, 9, 18, 19), (9, 8, 17, 18), (1, 11, 16, 5), (11, 12, 15, 16), (12, 13, 14, 15), (5, 16, 519, 501), (16, 15, 518, 519), (15, 14, 517, 518), (6, 19, 516, 502), (19, 18, 515, 516), (18, 17, 514, 515), (0, 8, 11, 1), (8, 9, 12, 11), (9, 10, 13, 12), (30, 22, 23, 33), (37, 24, 530, 544), (34, 27, 533, 547), (26, 532, 533, 27), (24, 25, 531, 530), (20, 21, 25, 24), (22, 26, 27, 23), (33, 23, 27, 34), (28, 20, 24, 37), (22, 30, 39, 26), (30, 29, 38, 39), (29, 28, 37, 38), (21, 31, 36, 25), (31, 32, 35, 36), (32, 33, 34, 35), (25, 36, 549, 531), (36, 35, 548, 549), (35, 34, 547, 548), (26, 39, 546, 532), (39, 38, 545, 546), (38, 37, 544, 545), (20, 28, 31, 21), (28, 29, 32, 31), (29, 30, 33, 32), (49, 41, 43, 50), (71, 59, 47, 52), (52, 47, 45, 54), (67, 63, 41, 49), (56, 46, 44, 61), (58, 43, 41, 63), (60, 65, 48, 40), (65, 67, 49, 48), (46, 53, 55, 44), (53, 52, 54, 55), (56, 69, 53, 46), (69, 71, 52, 53), (40, 48, 51, 42), (48, 49, 50, 51), (51, 50, 70, 68), (68, 70, 71, 69), (42, 51, 68, 57), (57, 68, 69, 56), (55, 54, 66, 64), (64, 66, 67, 65), (44, 55, 64, 61), (61, 64, 65, 60), (47, 59, 62, 45), (59, 58, 63, 62), (42, 57, 60, 40), (57, 56, 61, 60), (54, 45, 62, 66), (66, 62, 63, 67), (50, 43, 58, 70), (70, 58, 59, 71), (81, 73, 75, 82), (103, 91, 79, 84), (84, 79, 77, 86), (99, 95, 73, 81), (88, 78, 76, 93), (90, 75, 73, 95), (92, 97, 80, 72), (97, 99, 81, 80), (78, 85, 87, 76), (85, 84, 86, 87), (88, 101, 85, 78), (101, 103, 84, 85), (72, 80, 83, 74), (80, 81, 82, 83), (83, 82, 102, 100), (100, 102, 103, 101), (74, 83, 100, 89), (89, 100, 101, 88), (87, 86, 98, 96), (96, 98, 99, 97), (76, 87, 96, 93), (93, 96, 97, 92), (79, 91, 94, 77), (91, 90, 95, 94), (74, 89, 92, 72), (89, 88, 93, 92), (86, 77, 94, 98), (98, 94, 95, 99), (82, 75, 90, 102), (102, 90, 91, 103), (112, 105, 107, 113), (127, 119, 111, 114), (114, 111, 109, 115), (125, 123, 105, 112), (116, 110, 108, 121), (118, 107, 105, 123), (120, 125, 112, 104), (110, 114, 115, 108), (116, 127, 114, 110), (104, 112, 113, 106), (106, 113, 126, 117), (117, 126, 127, 116), (108, 115, 124, 121), (121, 124, 125, 120), (111, 119, 122, 109), (119, 118, 123, 122), (106, 117, 120, 104), (117, 116, 121, 120), (115, 109, 122, 124), (124, 122, 123, 125), (113, 107, 118, 126), (126, 118, 119, 127), (137, 129, 131, 138), (159, 147, 135, 140), (140, 135, 133, 142), (155, 151, 129, 137), (144, 134, 132, 149), (146, 131, 129, 151), (148, 153, 136, 128), (153, 155, 137, 136), (134, 141, 143, 132), (141, 140, 142, 143), (144, 157, 141, 134), (157, 159, 140, 141), (128, 136, 139, 130), (136, 137, 138, 139), (139, 138, 158, 156), (156, 158, 159, 157), (130, 139, 156, 145), (145, 156, 157, 144), (143, 142, 154, 152), (152, 154, 155, 153), (132, 143, 152, 149), (149, 152, 153, 148), (135, 147, 150, 133), (147, 146, 151, 150), (130, 145, 148, 128), (145, 144, 149, 148), (142, 133, 150, 154), (154, 150, 151, 155), (138, 131, 146, 158), (158, 146, 147, 159), (169, 161, 163, 170), (191, 179, 167, 172), (172, 167, 165, 174), (187, 183, 161, 169), (176, 166, 164, 181), (178, 163, 161, 183), (180, 185, 168, 160), (185, 187, 169, 168), (166, 173, 175, 164), (173, 172, 174, 175), (176, 189, 173, 166), (189, 191, 172, 173), (160, 168, 171, 162), (168, 169, 170, 171), (171, 170, 190, 188), (188, 190, 191, 189), (162, 171, 188, 177), (177, 188, 189, 176), (175, 174, 186, 184), (184, 186, 187, 185), (164, 175, 184, 181), (181, 184, 185, 180), (167, 179, 182, 165), (179, 178, 183, 182), (162, 177, 180, 160), (177, 176, 181, 180), (174, 165, 182, 186), (186, 182, 183, 187), (170, 163, 178, 190), (190, 178, 179, 191), (201, 193, 195, 202), (223, 211, 199, 204), (204, 199, 197, 206), (219, 215, 193, 201), (208, 198, 196, 213), (210, 195, 193, 215), (212, 217, 200, 192), (217, 219, 201, 200), (198, 205, 207, 196), (205, 204, 206, 207), (208, 221, 205, 198), (221, 223, 204, 205), (192, 200, 203, 194), (200, 201, 202, 203), (203, 202, 222, 220), (220, 222, 223, 221), (194, 203, 220, 209), (209, 220, 221, 208), (207, 206, 218, 216), (216, 218, 219, 217), (196, 207, 216, 213), (213, 216, 217, 212), (199, 211, 214, 197), (211, 210, 215, 214), (194, 209, 212, 192), (209, 208, 213, 212), (206, 197, 214, 218), (218, 214, 215, 219), (202, 195, 210, 222), (222, 210, 211, 223), (238, 235, 234, 239), (241, 240, 235, 238), (262, 244, 232, 260), (260, 232, 233, 256), (252, 239, 243, 265), (236, 233, 232, 237), (266, 263, 240, 241), (266, 241, 238, 254), (239, 234, 242, 243), (254, 238, 239, 252), (256, 233, 246, 259), (247, 246, 233, 236), (237, 232, 244, 245), (259, 246, 250, 269), (270, 269, 250, 251), (243, 242, 248, 249), (265, 243, 249, 271), (246, 247, 251, 250), (247, 264, 270, 251), (264, 265, 271, 270), (249, 248, 268, 271), (271, 268, 269, 270), (242, 258, 268, 248), (258, 259, 269, 268), (234, 257, 258, 242), (257, 256, 259, 258), (237, 255, 253, 236), (255, 254, 252, 253), (245, 267, 255, 237), (267, 266, 254, 255), (245, 244, 262, 267), (267, 262, 263, 266), (236, 253, 264, 247), (253, 252, 265, 264), (235, 261, 257, 234), (261, 260, 256, 257), (240, 263, 261, 235), (263, 262, 260, 261), (297, 282, 275, 283), (296, 285, 279, 286), (295, 288, 277, 289), (294, 291, 273, 281), (293, 287, 276, 290), (292, 282, 273, 291), (288, 292, 291, 277), (279, 285, 292, 288), (285, 275, 282, 292), (280, 293, 290, 272), (274, 284, 293, 280), (284, 278, 287, 293), (290, 294, 281, 272), (276, 289, 294, 290), (289, 277, 291, 294), (287, 295, 289, 276), (278, 286, 295, 287), (286, 279, 288, 295), (284, 296, 286, 278), (274, 283, 296, 284), (283, 275, 285, 296), (280, 297, 283, 274), (272, 281, 297, 280), (281, 273, 282, 297), (323, 308, 301, 309), (322, 311, 305, 312), (321, 314, 303, 315), (320, 317, 299, 307), (319, 313, 302, 316), (318, 308, 299, 317), (314, 318, 317, 303), (305, 311, 318, 314), (311, 301, 308, 318), (306, 319, 316, 298), (300, 310, 319, 306), (310, 304, 313, 319), (316, 320, 307, 298), (302, 315, 320, 316), (315, 303, 317, 320), (313, 321, 315, 302), (304, 312, 321, 313), (312, 305, 314, 321), (310, 322, 312, 304), (300, 309, 322, 310), (309, 301, 311, 322), (306, 323, 309, 300), (298, 307, 323, 306), (307, 299, 308, 323), (349, 334, 327, 335), (348, 337, 331, 338), (347, 340, 329, 341), (346, 343, 325, 333), (345, 339, 328, 342), (344, 334, 325, 343), (340, 344, 343, 329), (331, 337, 344, 340), (337, 327, 334, 344), (332, 345, 342, 324), (326, 336, 345, 332), (336, 330, 339, 345), (342, 346, 333, 324), (328, 341, 346, 342), (341, 329, 343, 346), (339, 347, 341, 328), (330, 338, 347, 339), (338, 331, 340, 347), (336, 348, 338, 330), (326, 335, 348, 336), (335, 327, 337, 348), (332, 349, 335, 326), (324, 333, 349, 332), (333, 325, 334, 349), (375, 360, 353, 361), (374, 363, 357, 364), (373, 366, 355, 367), (372, 369, 351, 359), (371, 365, 354, 368), (370, 360, 351, 369), (366, 370, 369, 355), (357, 363, 370, 366), (363, 353, 360, 370), (358, 371, 368, 350), (352, 362, 371, 358), (362, 356, 365, 371), (368, 372, 359, 350), (354, 367, 372, 368), (367, 355, 369, 372), (365, 373, 367, 354), (356, 364, 373, 365), (364, 357, 366, 373), (362, 374, 364, 356), (352, 361, 374, 362), (361, 353, 363, 374), (358, 375, 361, 352), (350, 359, 375, 358), (359, 351, 360, 375), (401, 386, 379, 387), (400, 389, 383, 390), (399, 392, 381, 393), (398, 395, 377, 385), (397, 391, 380, 394), (396, 386, 377, 395), (392, 396, 395, 381), (383, 389, 396, 392), (389, 379, 386, 396), (384, 397, 394, 376), (378, 388, 397, 384), (388, 382, 391, 397), (394, 398, 385, 376), (380, 393, 398, 394), (393, 381, 395, 398), (391, 399, 393, 380), (382, 390, 399, 391), (390, 383, 392, 399), (388, 400, 390, 382), (378, 387, 400, 388), (387, 379, 389, 400), (384, 401, 387, 378), (376, 385, 401, 384), (385, 377, 386, 401), (427, 412, 405, 413), (426, 415, 409, 416), (425, 418, 407, 419), (424, 421, 403, 411), (423, 417, 406, 420), (422, 412, 403, 421), (418, 422, 421, 407), (409, 415, 422, 418), (415, 405, 412, 422), (410, 423, 420, 402), (404, 414, 423, 410), (414, 408, 417, 423), (420, 424, 411, 402), (406, 419, 424, 420), (419, 407, 421, 424), (417, 425, 419, 406), (408, 416, 425, 417), (416, 409, 418, 425), (414, 426, 416, 408), (404, 413, 426, 414), (413, 405, 415, 426), (410, 427, 413, 404), (402, 411, 427, 410), (411, 403, 412, 427), (453, 438, 431, 439), (452, 441, 435, 442), (451, 444, 433, 445), (450, 447, 429, 437), (449, 443, 432, 446), (448, 438, 429, 447), (444, 448, 447, 433), (435, 441, 448, 444), (441, 431, 438, 448), (436, 449, 446, 428), (430, 440, 449, 436), (440, 434, 443, 449), (446, 450, 437, 428), (432, 445, 450, 446), (445, 433, 447, 450), (443, 451, 445, 432), (434, 442, 451, 443), (442, 435, 444, 451), (440, 452, 442, 434), (430, 439, 452, 440), (439, 431, 441, 452), (436, 453, 439, 430), (428, 437, 453, 436), (437, 429, 438, 453), (471, 454, 463, 470), (994, 983, 460, 464), (468, 466, 458, 467), (470, 463, 998, 1001), (991, 465, 457, 988), (469, 470, 1001, 997), (466, 990, 989, 458), (460, 983, 990, 466), (1000, 455, 469, 997), (456, 461, 454, 471), (454, 999, 998, 463), (982, 459, 465, 991), (462, 456, 471, 455), (457, 467, 992, 988), (467, 458, 989, 992), (465, 468, 467, 457), (459, 464, 468, 465), (464, 460, 466, 468), (982, 994, 464, 459), (461, 973, 999, 454), (1003, 973, 461, 456), (978, 462, 455, 1000), (978, 1003, 456, 462), (455, 471, 470, 469), (479, 478, 473, 472), (477, 476, 475, 474), (480, 481, 478, 479), (476, 1015, 1004, 475), (478, 477, 474, 473), (484, 1027, 1016, 483), (1014, 479, 472, 1005), (1017, 480, 479, 1014), (482, 483, 476, 477), (483, 1016, 1015, 476), (485, 484, 483, 482), (481, 482, 477, 478), (487, 486, 481, 480), (1026, 487, 480, 1017), (486, 485, 482, 481), (489, 490, 485, 486), (490, 491, 484, 485), (1029, 488, 487, 1026), (488, 489, 486, 487), (491, 1028, 1027, 484), (493, 492, 491, 490), (1038, 495, 488, 1029), (494, 493, 490, 489), (495, 494, 489, 488), (492, 1039, 1028, 491), (1039, 492, 493, 494, 495, 1038), (473, 474, 475, 1004, 1005, 472), (510, 513, 499, 498), (523, 514, 500, 504), (520, 517, 503, 507), (506, 507, 503, 502), (504, 500, 501, 505), (496, 504, 505, 497), (498, 499, 507, 506), (513, 520, 507, 499), (508, 523, 504, 496), (498, 506, 525, 510), (510, 525, 524, 509), (509, 524, 523, 508), (497, 505, 522, 511), (511, 522, 521, 512), (512, 521, 520, 513), (505, 501, 519, 522), (522, 519, 518, 521), (521, 518, 517, 520), (506, 502, 516, 525), (525, 516, 515, 524), (524, 515, 514, 523), (496, 497, 511, 508), (508, 511, 512, 509), (509, 512, 513, 510), (540, 543, 529, 528), (553, 544, 530, 534), (550, 547, 533, 537), (536, 537, 533, 532), (534, 530, 531, 535), (526, 534, 535, 527), (528, 529, 537, 536), (543, 550, 537, 529), (538, 553, 534, 526), (528, 536, 555, 540), (540, 555, 554, 539), (539, 554, 553, 538), (527, 535, 552, 541), (541, 552, 551, 542), (542, 551, 550, 543), (535, 531, 549, 552), (552, 549, 548, 551), (551, 548, 547, 550), (536, 532, 546, 555), (555, 546, 545, 554), (554, 545, 544, 553), (526, 527, 541, 538), (538, 541, 542, 539), (539, 542, 543, 540), (565, 566, 559, 557), (587, 568, 563, 575), (568, 570, 561, 563), (583, 565, 557, 579), (572, 577, 560, 562), (574, 579, 557, 559), (576, 556, 564, 581), (581, 564, 565, 583), (562, 560, 571, 569), (569, 571, 570, 568), (572, 562, 569, 585), (585, 569, 568, 587), (556, 558, 567, 564), (564, 567, 566, 565), (567, 584, 586, 566), (584, 585, 587, 586), (558, 573, 584, 567), (573, 572, 585, 584), (571, 580, 582, 570), (580, 581, 583, 582), (560, 577, 580, 571), (577, 576, 581, 580), (563, 561, 578, 575), (575, 578, 579, 574), (558, 556, 576, 573), (573, 576, 577, 572), (570, 582, 578, 561), (582, 583, 579, 578), (566, 586, 574, 559), (586, 587, 575, 574), (597, 598, 591, 589), (619, 600, 595, 607), (600, 602, 593, 595), (615, 597, 589, 611), (604, 609, 592, 594), (606, 611, 589, 591), (608, 588, 596, 613), (613, 596, 597, 615), (594, 592, 603, 601), (601, 603, 602, 600), (604, 594, 601, 617), (617, 601, 600, 619), (588, 590, 599, 596), (596, 599, 598, 597), (599, 616, 618, 598), (616, 617, 619, 618), (590, 605, 616, 599), (605, 604, 617, 616), (603, 612, 614, 602), (612, 613, 615, 614), (592, 609, 612, 603), (609, 608, 613, 612), (595, 593, 610, 607), (607, 610, 611, 606), (590, 588, 608, 605), (605, 608, 609, 604), (602, 614, 610, 593), (614, 615, 611, 610), (598, 618, 606, 591), (618, 619, 607, 606), (628, 629, 623, 621), (643, 630, 627, 635), (630, 631, 625, 627), (641, 628, 621, 639), (632, 637, 624, 626), (634, 639, 621, 623), (636, 620, 628, 641), (626, 624, 631, 630), (632, 626, 630, 643), (620, 622, 629, 628), (622, 633, 642, 629), (633, 632, 643, 642), (624, 637, 640, 631), (637, 636, 641, 640), (627, 625, 638, 635), (635, 638, 639, 634), (622, 620, 636, 633), (633, 636, 637, 632), (631, 640, 638, 625), (640, 641, 639, 638), (629, 642, 634, 623), (642, 643, 635, 634), (653, 654, 647, 645), (675, 656, 651, 663), (656, 658, 649, 651), (671, 653, 645, 667), (660, 665, 648, 650), (662, 667, 645, 647), (664, 644, 652, 669), (669, 652, 653, 671), (650, 648, 659, 657), (657, 659, 658, 656), (660, 650, 657, 673), (673, 657, 656, 675), (644, 646, 655, 652), (652, 655, 654, 653), (655, 672, 674, 654), (672, 673, 675, 674), (646, 661, 672, 655), (661, 660, 673, 672), (659, 668, 670, 658), (668, 669, 671, 670), (648, 665, 668, 659), (665, 664, 669, 668), (651, 649, 666, 663), (663, 666, 667, 662), (646, 644, 664, 661), (661, 664, 665, 660), (658, 670, 666, 649), (670, 671, 667, 666), (654, 674, 662, 647), (674, 675, 663, 662), (685, 686, 679, 677), (707, 688, 683, 695), (688, 690, 681, 683), (703, 685, 677, 699), (692, 697, 680, 682), (694, 699, 677, 679), (696, 676, 684, 701), (701, 684, 685, 703), (682, 680, 691, 689), (689, 691, 690, 688), (692, 682, 689, 705), (705, 689, 688, 707), (676, 678, 687, 684), (684, 687, 686, 685), (687, 704, 706, 686), (704, 705, 707, 706), (678, 693, 704, 687), (693, 692, 705, 704), (691, 700, 702, 690), (700, 701, 703, 702), (680, 697, 700, 691), (697, 696, 701, 700), (683, 681, 698, 695), (695, 698, 699, 694), (678, 676, 696, 693), (693, 696, 697, 692), (690, 702, 698, 681), (702, 703, 699, 698), (686, 706, 694, 679), (706, 707, 695, 694), (717, 718, 711, 709), (739, 720, 715, 727), (720, 722, 713, 715), (735, 717, 709, 731), (724, 729, 712, 714), (726, 731, 709, 711), (728, 708, 716, 733), (733, 716, 717, 735), (714, 712, 723, 721), (721, 723, 722, 720), (724, 714, 721, 737), (737, 721, 720, 739), (708, 710, 719, 716), (716, 719, 718, 717), (719, 736, 738, 718), (736, 737, 739, 738), (710, 725, 736, 719), (725, 724, 737, 736), (723, 732, 734, 722), (732, 733, 735, 734), (712, 729, 732, 723), (729, 728, 733, 732), (715, 713, 730, 727), (727, 730, 731, 726), (710, 708, 728, 725), (725, 728, 729, 724), (722, 734, 730, 713), (734, 735, 731, 730), (718, 738, 726, 711), (738, 739, 727, 726), (754, 755, 750, 751), (757, 754, 751, 756), (778, 776, 748, 760), (776, 772, 749, 748), (768, 781, 759, 755), (752, 753, 748, 749), (782, 757, 756, 779), (782, 770, 754, 757), (755, 759, 758, 750), (770, 768, 755, 754), (772, 775, 762, 749), (763, 752, 749, 762), (753, 761, 760, 748), (775, 785, 766, 762), (786, 767, 766, 785), (759, 765, 764, 758), (781, 787, 765, 759), (762, 766, 767, 763), (763, 767, 786, 780), (780, 786, 787, 781), (765, 787, 784, 764), (787, 786, 785, 784), (758, 764, 784, 774), (774, 784, 785, 775), (750, 758, 774, 773), (773, 774, 775, 772), (753, 752, 769, 771), (771, 769, 768, 770), (761, 753, 771, 783), (783, 771, 770, 782), (761, 783, 778, 760), (783, 782, 779, 778), (752, 763, 780, 769), (769, 780, 781, 768), (751, 750, 773, 777), (777, 773, 772, 776), (756, 751, 777, 779), (779, 777, 776, 778), (813, 799, 791, 798), (812, 802, 795, 801), (811, 805, 793, 804), (810, 797, 789, 807), (809, 806, 792, 803), (808, 807, 789, 798), (804, 793, 807, 808), (795, 804, 808, 801), (801, 808, 798, 791), (796, 788, 806, 809), (790, 796, 809, 800), (800, 809, 803, 794), (806, 788, 797, 810), (792, 806, 810, 805), (805, 810, 807, 793), (803, 792, 805, 811), (794, 803, 811, 802), (802, 811, 804, 795), (800, 794, 802, 812), (790, 800, 812, 799), (799, 812, 801, 791), (796, 790, 799, 813), (788, 796, 813, 797), (797, 813, 798, 789), (839, 825, 817, 824), (838, 828, 821, 827), (837, 831, 819, 830), (836, 823, 815, 833), (835, 832, 818, 829), (834, 833, 815, 824), (830, 819, 833, 834), (821, 830, 834, 827), (827, 834, 824, 817), (822, 814, 832, 835), (816, 822, 835, 826), (826, 835, 829, 820), (832, 814, 823, 836), (818, 832, 836, 831), (831, 836, 833, 819), (829, 818, 831, 837), (820, 829, 837, 828), (828, 837, 830, 821), (826, 820, 828, 838), (816, 826, 838, 825), (825, 838, 827, 817), (822, 816, 825, 839), (814, 822, 839, 823), (823, 839, 824, 815), (865, 851, 843, 850), (864, 854, 847, 853), (863, 857, 845, 856), (862, 849, 841, 859), (861, 858, 844, 855), (860, 859, 841, 850), (856, 845, 859, 860), (847, 856, 860, 853), (853, 860, 850, 843), (848, 840, 858, 861), (842, 848, 861, 852), (852, 861, 855, 846), (858, 840, 849, 862), (844, 858, 862, 857), (857, 862, 859, 845), (855, 844, 857, 863), (846, 855, 863, 854), (854, 863, 856, 847), (852, 846, 854, 864), (842, 852, 864, 851), (851, 864, 853, 843), (848, 842, 851, 865), (840, 848, 865, 849), (849, 865, 850, 841), (891, 877, 869, 876), (890, 880, 873, 879), (889, 883, 871, 882), (888, 875, 867, 885), (887, 884, 870, 881), (886, 885, 867, 876), (882, 871, 885, 886), (873, 882, 886, 879), (879, 886, 876, 869), (874, 866, 884, 887), (868, 874, 887, 878), (878, 887, 881, 872), (884, 866, 875, 888), (870, 884, 888, 883), (883, 888, 885, 871), (881, 870, 883, 889), (872, 881, 889, 880), (880, 889, 882, 873), (878, 872, 880, 890), (868, 878, 890, 877), (877, 890, 879, 869), (874, 868, 877, 891), (866, 874, 891, 875), (875, 891, 876, 867), (917, 903, 895, 902), (916, 906, 899, 905), (915, 909, 897, 908), (914, 901, 893, 911), (913, 910, 896, 907), (912, 911, 893, 902), (908, 897, 911, 912), (899, 908, 912, 905), (905, 912, 902, 895), (900, 892, 910, 913), (894, 900, 913, 904), (904, 913, 907, 898), (910, 892, 901, 914), (896, 910, 914, 909), (909, 914, 911, 897), (907, 896, 909, 915), (898, 907, 915, 906), (906, 915, 908, 899), (904, 898, 906, 916), (894, 904, 916, 903), (903, 916, 905, 895), (900, 894, 903, 917), (892, 900, 917, 901), (901, 917, 902, 893), (943, 929, 921, 928), (942, 932, 925, 931), (941, 935, 923, 934), (940, 927, 919, 937), (939, 936, 922, 933), (938, 937, 919, 928), (934, 923, 937, 938), (925, 934, 938, 931), (931, 938, 928, 921), (926, 918, 936, 939), (920, 926, 939, 930), (930, 939, 933, 924), (936, 918, 927, 940), (922, 936, 940, 935), (935, 940, 937, 923), (933, 922, 935, 941), (924, 933, 941, 932), (932, 941, 934, 925), (930, 924, 932, 942), (920, 930, 942, 929), (929, 942, 931, 921), (926, 920, 929, 943), (918, 926, 943, 927), (927, 943, 928, 919), (969, 955, 947, 954), (968, 958, 951, 957), (967, 961, 949, 960), (966, 953, 945, 963), (965, 962, 948, 959), (964, 963, 945, 954), (960, 949, 963, 964), (951, 960, 964, 957), (957, 964, 954, 947), (952, 944, 962, 965), (946, 952, 965, 956), (956, 965, 959, 950), (962, 944, 953, 966), (948, 962, 966, 961), (961, 966, 963, 949), (959, 948, 961, 967), (950, 959, 967, 958), (958, 967, 960, 951), (956, 950, 958, 968), (946, 956, 968, 955), (955, 968, 957, 947), (952, 946, 955, 969), (944, 952, 969, 953), (953, 969, 954, 945), (1002, 996, 981, 970), (994, 984, 977, 983), (993, 987, 975, 986), (996, 1001, 998, 981), (991, 988, 974, 985), (995, 997, 1001, 996), (986, 975, 989, 990), (977, 986, 990, 983), (1000, 997, 995, 971), (972, 1002, 970, 979), (970, 981, 998, 999), (982, 991, 985, 976), (980, 971, 1002, 972), (974, 988, 992, 987), (987, 992, 989, 975), (985, 974, 987, 993), (976, 985, 993, 984), (984, 993, 986, 977), (982, 976, 984, 994), (979, 970, 999, 973), (1003, 972, 979, 973), (978, 1000, 971, 980), (978, 980, 972, 1003), (971, 995, 996, 1002), (1013, 1006, 1007, 1012), (1011, 1008, 1009, 1010), (1018, 1013, 1012, 1019), (1010, 1009, 1004, 1015), (1012, 1007, 1008, 1011), (1022, 1021, 1016, 1027), (1014, 1005, 1006, 1013), (1017, 1014, 1013, 1018), (1020, 1011, 1010, 1021), (1021, 1010, 1015, 1016), (1023, 1020, 1021, 1022), (1019, 1012, 1011, 1020), (1025, 1018, 1019, 1024), (1026, 1017, 1018, 1025), (1024, 1019, 1020, 1023), (1031, 1024, 1023, 1032), (1032, 1023, 1022, 1033), (1029, 1026, 1025, 1030), (1030, 1025, 1024, 1031), (1033, 1022, 1027, 1028), (1035, 1032, 1033, 1034), (1038, 1029, 1030, 1037), (1036, 1031, 1032, 1035), (1037, 1030, 1031, 1036), (1034, 1033, 1028, 1039), (1039, 1038, 1037, 1036, 1035, 1034), (1007, 1006, 1005, 1004, 1009, 1008)])
me_cube.polygons.foreach_set('material_index', [2, 2, 2, 2, 2, 2, 2, 2, 2, 2, 2, 2, 2, 2, 2, 2, 2, 2, 2, 2, 2, 2, 2, 2, 2, 2, 2, 2, 2, 2, 2, 2, 2, 2, 2, 2, 2, 2, 2, 2, 2, 2, 2, 2, 2, 2, 2, 2, 2, 2, 2, 2, 2, 2, 2, 2, 2, 2, 2, 2, 2, 2, 2, 2, 2, 2, 2, 2, 2, 2, 2, 2, 2, 2, 2, 2, 2, 2, 2, 2, 2, 2, 2, 2, 2, 2, 2, 2, 2, 2, 2, 2, 2, 2, 2, 2, 2, 2, 2, 2, 2, 2, 2, 2, 2, 2, 2, 2, 2, 2, 2, 2, 2, 2, 2, 2, 2, 2, 2, 2, 2, 2, 2, 2, 2, 2, 2, 2, 2, 2, 2, 2, 2, 2, 2, 2, 2, 2, 2, 2, 2, 2, 2, 2, 2, 2, 2, 2, 2, 2, 2, 2, 2, 2, 2, 2, 2, 2, 2, 2, 2, 2, 2, 2, 2, 2, 2, 2, 2, 2, 2, 2, 2, 2, 2, 2, 2, 2, 2, 2, 2, 2, 2, 2, 2, 2, 2, 2, 2, 2, 2, 2, 2, 2, 2, 2, 2, 2, 2, 2, 2, 2, 2, 2, 2, 2, 2, 2, 2, 2, 2, 2, 2, 2, 2, 2, 2, 2, 2, 2, 2, 2, 2, 2, 2, 2, 2, 2, 2, 2, 2, 2, 2, 2, 2, 2, 2, 2, 2, 2, 2, 2, 2, 2, 2, 2, 2, 2, 2, 2, 2, 2, 2, 2, 2, 2, 2, 2, 2, 2, 2, 2, 2, 2, 2, 2, 2, 2, 2, 2, 2, 2, 2, 2, 2, 2, 2, 2, 2, 2, 2, 2, 2, 2, 2, 2, 2, 2, 2, 2, 2, 2, 2, 2, 2, 2, 2, 2, 2, 2, 2, 2, 2, 2, 2, 2, 2, 2, 2, 2, 2, 2, 2, 2, 2, 2, 2, 2, 2, 2, 2, 2, 2, 2, 2, 2, 2, 2, 2, 2, 2, 2, 2, 2, 2, 2, 2, 2, 2, 2, 2, 2, 2, 2, 2, 2, 2, 2, 2, 2, 2, 2, 2, 2, 2, 2, 2, 2, 2, 2, 2, 2, 2, 2, 2, 2, 2, 2, 2, 2, 2, 2, 2, 2, 2, 2, 2, 2, 2, 2, 2, 2, 2, 2, 2, 2, 2, 2, 2, 2, 2, 2, 2, 2, 2, 2, 2, 2, 2, 2, 2, 2, 2, 2, 2, 2, 2, 2, 2, 2, 2, 2, 2, 2, 2, 2, 2, 2, 2, 2, 2, 2, 2, 2, 2, 2, 2, 2, 2, 2, 2, 2, 2, 2, 2, 2, 2, 2, 2, 2, 2, 2, 2, 2, 2, 2, 2, 2, 2, 2, 2, 2, 2, 2, 2, 2, 2, 2, 2, 2, 2, 2, 2, 2, 2, 2, 2, 2, 2, 2, 2, 2, 2, 2, 2, 2, 2, 2, 2, 2, 2, 2, 2, 2, 2, 2, 2, 2, 2, 2, 2, 2, 2, 2, 2, 2, 2, 2, 2, 2, 2, 2, 2, 2, 2, 2, 2, 2, 2, 2, 2, 2, 2, 2, 2, 2, 2, 2, 2, 2, 2, 2, 2, 2, 2, 2, 2, 2, 2, 2, 2, 2, 2, 2, 2, 2, 2, 2, 2, 2, 2, 2, 2, 2, 2, 2, 2, 2, 2, 2, 2, 2, 2, 2, 2, 2, 2, 2, 2, 2, 2, 2, 2, 2, 2, 2, 2, 2, 2, 2, 2, 2, 2, 2, 2, 2, 2, 2, 2, 2, 2, 2, 2, 2, 2, 2, 2, 2, 2, 2, 2, 2, 2, 2, 2, 2, 2, 2, 2, 2, 2, 2, 2, 2, 2, 2, 2, 2, 2, 2, 2, 2, 2, 2, 2, 2, 2, 2, 2, 2, 2, 2, 2, 2, 2, 2, 2, 2, 2, 2, 2, 2, 2, 2, 2, 2, 2, 2, 2, 2, 2, 2, 2, 2, 2, 2, 2, 2, 2, 2, 2, 2, 2, 2, 2, 2, 2, 2, 2, 2, 2, 2, 2, 2, 2, 2, 2, 2, 2, 2, 2, 2, 2, 2, 2, 2, 2, 2, 2, 2, 2, 2, 2, 2, 2, 2, 2, 2, 2, 2, 2, 2, 2, 2, 2, 2, 2, 2, 2, 2, 2, 2, 2, 2, 2, 2, 2, 2, 2, 2, 2, 2, 2, 2, 2, 2, 2, 2, 2, 2, 2, 2, 2, 2, 2, 2, 2, 2, 2, 2, 2, 2, 2, 2, 2, 2, 2, 2, 2, 2, 2, 2, 2, 2, 2, 2, 2, 2, 2, 2, 2, 2, 2, 2, 2, 2, 2, 2, 2, 2, 2, 2, 2, 2, 2, 2, 2, 2, 2, 2, 2, 2, 2, 2, 2, 2, 2, 2, 2, 2, 2, 2, 2, 2, 2, 2, 2, 2, 2, 2, 2, 2, 2, 2, 2, 2, 2, 2, 2, 2, 2, 2, 2, 2, 2, 2, 2, 2, 2, 2, 2, 2, 2, 2, 2, 2, 2, 2, 2, 2, 2, 2, 2, 2, 2, 2, 2, 2, 2, 2, 2, 2, 2, 2, 2, 2, 2, 2, 2, 2, 2, 2, 2, 2, 2, 2, 2, 2, 2, 2, 2, 2, 2, 2, 2, 2, 2, 2, 2, 2, 2, 2, 2, 2, 2, 2, 2, 2, 2, 2, 2, 2, 2, 2, 2, 2, 2, 2, 2, 2, 2, 2, 2, 2, 2, 2, 2, 2, 2, 2, 2, 2, 2, 2, 2, 2, 2, 2, 2, 2, 2, 2, 2, 2, 2, 2, 2, 2, 2, 2, 2, 2, 2, 2, 2, 2, 2, 2, 2, 2, 2, 2, 2, 2, 2, 2, 2, 2, 2, 2, 2, 2, 2, 2, 2, 2, 2, 2, 2, 2, 2, 2, 2, 2, 2, 2, 2, 2, 2, 2, 2, 2, 2, 2])
me_cube.materials.append(mat_material)
me_cube.materials.append(mat_material_blue)
me_cube.materials.append(mat_material_red)
me_cube.materials.append(mat_material_yellow)
me_cube.materials.append(mat_material_green)
me_cube.use_remesh_preserve_volume = False
me_cube.use_remesh_preserve_attributes = False
me_cube.use_mirror_vertex_groups = False
me_cube.update()
arm_armature = bpy.data.armatures.new('Armature')  # bones are not reproduced

# ---- objects
ob_armature = bpy.data.objects.new('Armature', arm_armature)
ob_cube = bpy.data.objects.new('Cube', me_cube)
ob_lamp = bpy.data.objects.new('Lamp', light_lamp)
ob_camera = bpy.data.objects.new('Camera', cam_camera)

# ---- transforms, parenting, visibility, modifiers, constraints
ob_armature.location = (0.0, 0.0, 0.0)
ob_armature.show_in_front = True
ob_armature.lineart.crease_threshold = 0.0
ob_cube.parent = ob_armature
ob_cube.location = (0.0, 0.0, 0.0)
ob_cube.lock_rotations_4d = False
ob_cube.empty_display_type = 'ARROWS'
ob_cube.lineart.crease_threshold = 0.0
_vg = ob_cube.vertex_groups.new(name='Hip')
_vg.add([0, 1, 2, 3, 4, 5, 6, 7, 8, 9, 10, 11, 12, 13, 14, 15, 16, 17, 18, 19, 496, 497, 498, 499, 500, 501, 502, 503, 504, 505, 506, 507, 508, 509, 510, 511, 512, 513, 514, 515, 516, 517, 518, 519, 520, 521, 522, 523, 524, 525], 1.0, 'REPLACE')
_vg = ob_cube.vertex_groups.new(name='Spine')
_vg.add([20, 21, 22, 23, 24, 25, 26, 27, 28, 29, 30, 31, 32, 33, 34, 35, 36, 37, 38, 39, 457, 458, 459, 460, 464, 465, 466, 467, 468, 526, 527, 528, 529, 530, 531, 532, 533, 534, 535, 536, 537, 538, 539, 540, 541, 542, 543, 544, 545, 546, 547, 548, 549, 550, 551, 552, 553, 554, 555, 974, 975, 976, 977, 982, 983, 984, 985, 986, 987, 988, 989, 990, 991, 992, 993, 994], 1.0, 'REPLACE')
_vg = ob_cube.vertex_groups.new(name='Head')
_vg.add([454, 455, 456, 461, 462, 463, 469, 470, 471, 472, 473, 474, 475, 476, 477, 478, 479, 480, 481, 482, 483, 484, 485, 486, 487, 488, 489, 490, 491, 492, 493, 494, 495, 970, 971, 972, 973, 978, 979, 980, 981, 995, 996, 997, 998, 999, 1000, 1001, 1002, 1003, 1004, 1005, 1006, 1007, 1008, 1009, 1010, 1011, 1012, 1013, 1014, 1015, 1016, 1017, 1018, 1019, 1020, 1021, 1022, 1023, 1024, 1025, 1026, 1027, 1028, 1029, 1030, 1031, 1032, 1033, 1034, 1035, 1036, 1037, 1038, 1039], 1.0, 'REPLACE')
_vg = ob_cube.vertex_groups.new(name='UpperArm.L')
_vg.add([40, 41, 42, 43, 44, 45, 46, 47, 48, 49, 50, 51, 52, 53, 54, 55, 56, 57, 58, 59, 60, 61, 62, 63, 64, 65, 66, 67, 68, 69, 70, 71, 128, 129, 130, 131, 132, 133, 134, 135, 136, 137, 138, 139, 140, 141, 142, 143, 144, 145, 146, 147, 148, 149, 150, 151, 152, 153, 154, 155, 156, 157, 158, 159, 324, 325, 326, 327, 328, 329, 330, 331, 332, 333, 334, 335, 336, 337, 338, 339, 340, 341, 342, 343, 344, 345, 346, 347, 348, 349], 1.0, 'REPLACE')
_vg = ob_cube.vertex_groups.new(name='LowerArm.L')
_vg.add([72, 73, 74, 75, 76, 77, 78, 79, 80, 81, 82, 83, 84, 85, 86, 87, 88, 89, 90, 91, 92, 93, 94, 95, 96, 97, 98, 99, 100, 101, 102, 103, 272, 273, 274, 275, 276, 277, 278, 279, 280, 281, 282, 283, 284, 285, 286, 287, 288, 289, 290, 291, 292, 293, 294, 295, 296, 297, 350, 351, 352, 353, 354, 355, 356, 357, 358, 359, 360, 361, 362, 363, 364, 365, 366, 367, 368, 369, 370, 371, 372, 373, 374, 375], 1.0, 'REPLACE')
_vg = ob_cube.vertex_groups.new(name='Hand.L')
_vg.add([104, 105, 106, 107, 108, 109, 110, 111, 112, 113, 114, 115, 116, 117, 118, 119, 120, 121, 122, 123, 124, 125, 126, 127, 298, 299, 300, 301, 302, 303, 304, 305, 306, 307, 308, 309, 310, 311, 312, 313, 314, 315, 316, 317, 318, 319, 320, 321, 322, 323], 1.0, 'REPLACE')
_vg = ob_cube.vertex_groups.new(name='UpperArm.R')
_vg.add([556, 557, 558, 559, 560, 561, 562, 563, 564, 565, 566, 567, 568, 569, 570, 571, 572, 573, 574, 575, 576, 577, 578, 579, 580, 581, 582, 583, 584, 585, 586, 587, 644, 645, 646, 647, 648, 649, 650, 651, 652, 653, 654, 655, 656, 657, 658, 659, 660, 661, 662, 663, 664, 665, 666, 667, 668, 669, 670, 671, 672, 673, 674, 675, 840, 841, 842, 843, 844, 845, 846, 847, 848, 849, 850, 851, 852, 853, 854, 855, 856, 857, 858, 859, 860, 861, 862, 863, 864, 865], 1.0, 'REPLACE')
_vg = ob_cube.vertex_groups.new(name='LowerArm.R')
_vg.add([588, 589, 590, 591, 592, 593, 594, 595, 596, 597, 598, 599, 600, 601, 602, 603, 604, 605, 606, 607, 608, 609, 610, 611, 612, 613, 614, 615, 616, 617, 618, 619, 788, 789, 790, 791, 792, 793, 794, 795, 796, 797, 798, 799, 800, 801, 802, 803, 804, 805, 806, 807, 808, 809, 810, 811, 812, 813, 866, 867, 868, 869, 870, 871, 872, 873, 874, 875, 876, 877, 878, 879, 880, 881, 882, 883, 884, 885, 886, 887, 888, 889, 890, 891], 1.0, 'REPLACE')
_vg = ob_cube.vertex_groups.new(name='Hand.R')
_vg.add([620, 621, 622, 623, 624, 625, 626, 627, 628, 629, 630, 631, 632, 633, 634, 635, 636, 637, 638, 639, 640, 641, 642, 643, 814, 815, 816, 817, 818, 819, 820, 821, 822, 823, 824, 825, 826, 827, 828, 829, 830, 831, 832, 833, 834, 835, 836, 837, 838, 839], 1.0, 'REPLACE')
_vg = ob_cube.vertex_groups.new(name='UpperLeg.L')
_vg.add([160, 161, 162, 163, 164, 165, 166, 167, 168, 169, 170, 171, 172, 173, 174, 175, 176, 177, 178, 179, 180, 181, 182, 183, 184, 185, 186, 187, 188, 189, 190, 191, 376, 377, 378, 379, 380, 381, 382, 383, 384, 385, 386, 387, 388, 389, 390, 391, 392, 393, 394, 395, 396, 397, 398, 399, 400, 401], 1.0, 'REPLACE')
_vg = ob_cube.vertex_groups.new(name='LowerLeg.L')
_vg.add([192, 193, 194, 195, 196, 197, 198, 199, 200, 201, 202, 203, 204, 205, 206, 207, 208, 209, 210, 211, 212, 213, 214, 215, 216, 217, 218, 219, 220, 221, 222, 223, 402, 403, 404, 405, 406, 407, 408, 409, 410, 411, 412, 413, 414, 415, 416, 417, 418, 419, 420, 421, 422, 423, 424, 425, 426, 427], 1.0, 'REPLACE')
_vg = ob_cube.vertex_groups.new(name='Foot.L')
_vg.add([224, 227, 229, 230, 232, 233, 234, 235, 236, 237, 238, 239, 240, 241, 244, 245, 252, 253, 254, 255, 256, 257, 260, 261, 262, 263, 266, 267, 428, 429, 430, 431, 432, 433, 434, 435, 436, 437, 438, 439, 440, 441, 442, 443, 444, 445, 446, 447, 448, 449, 450, 451, 452, 453], 1.0, 'REPLACE')
_vg = ob_cube.vertex_groups.new(name='UpperLeg.R')
_vg.add([676, 677, 678, 679, 680, 681, 682, 683, 684, 685, 686, 687, 688, 689, 690, 691, 692, 693, 694, 695, 696, 697, 698, 699, 700, 701, 702, 703, 704, 705, 706, 707, 892, 893, 894, 895, 896, 897, 898, 899, 900, 901, 902, 903, 904, 905, 906, 907, 908, 909, 910, 911, 912, 913, 914, 915, 916, 917], 1.0, 'REPLACE')
_vg = ob_cube.vertex_groups.new(name='LowerLeg.R')
_vg.add([708, 709, 710, 711, 712, 713, 714, 715, 716, 717, 718, 719, 720, 721, 722, 723, 724, 725, 726, 727, 728, 729, 730, 731, 732, 733, 734, 735, 736, 737, 738, 739, 918, 919, 920, 921, 922, 923, 924, 925, 926, 927, 928, 929, 930, 931, 932, 933, 934, 935, 936, 937, 938, 939, 940, 941, 942, 943], 1.0, 'REPLACE')
_vg = ob_cube.vertex_groups.new(name='Foot.R')
_vg.add([740, 743, 745, 746, 748, 749, 750, 751, 752, 753, 754, 755, 756, 757, 760, 761, 768, 769, 770, 771, 772, 773, 776, 777, 778, 779, 782, 783, 944, 945, 946, 947, 948, 949, 950, 951, 952, 953, 954, 955, 956, 957, 958, 959, 960, 961, 962, 963, 964, 965, 966, 967, 968, 969], 1.0, 'REPLACE')
_vg = ob_cube.vertex_groups.new(name='Toes.L')
_vg.add([242, 243, 246, 247, 248, 249, 250, 251, 258, 259, 264, 265, 268, 269, 270, 271], 1.0, 'REPLACE')
_vg = ob_cube.vertex_groups.new(name='Toes.R')
_vg.add([758, 759, 762, 763, 764, 765, 766, 767, 774, 775, 780, 781, 784, 785, 786, 787], 1.0, 'REPLACE')
_m = ob_cube.modifiers.new('Armature', 'ARMATURE')
_m.object = ob_armature
ob_lamp.location = (4.076, 1.005, 5.904)
ob_lamp.rotation_euler = (0.6503, 0.05522, 1.866)
ob_lamp.lock_rotations_4d = False
ob_lamp.empty_display_type = 'ARROWS'
ob_lamp.color = (0.0, 0.0, 0.0, 0.0)
ob_lamp.hide_viewport = True
ob_lamp.lineart.crease_threshold = 0.0
ob_camera.location = (7.481, -6.508, 5.344)
ob_camera.rotation_euler = (1.109, 0.0, 0.8149)
ob_camera.lock_rotations_4d = False
ob_camera.empty_display_type = 'ARROWS'
ob_camera.color = (0.0, 0.0, 0.0, 0.0)
ob_camera.hide_viewport = True
ob_camera.display_type = 'WIRE'
ob_camera.lineart.crease_threshold = 0.0

# ---- collection membership
col_collection_1.objects.link(ob_armature)
col_collection_1.objects.link(ob_cube)
col_collection_1.objects.link(ob_lamp)
col_collection_1.objects.link(ob_camera)

# ---- scene / render settings (as saved in the file)
scene.camera = ob_camera
scene.frame_start = 1; scene.frame_end = 99; scene.frame_set(1)
scene.render.engine = 'BLENDER_EEVEE_NEXT'
scene.render.resolution_percentage = 50
scene.render.dither_intensity = 0.0
scene.cycles.use_denoising = False
scene.cycles.samples = 128
scene.cycles.sampling_pattern = 'TABULATED_SOBOL'
scene.cycles.use_adaptive_sampling = False
scene.cycles.use_light_tree = False
scene.cycles.blur_glossy = 0.0
scene.cycles.sample_clamp_indirect = 0.0
scene.view_settings.view_transform = 'Standard'
bpy.context.view_layer.update()
